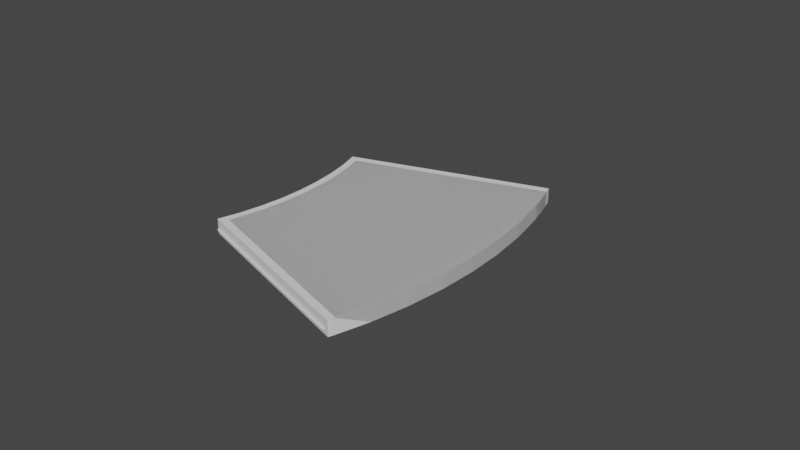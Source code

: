 # Source: platform.blend  (saved by Blender 2.92.15; exported with 4.5.12 LTS)
import bpy
from mathutils import Matrix  # noqa: F401  (used for matrix-valued properties, if any)

bpy.ops.wm.read_factory_settings(use_empty=True)
scene = bpy.context.scene
scene.name = 'Scene'

# ---- world
world_world = bpy.data.worlds.new('World'); scene.world = world_world
world_world.use_nodes = True; world_world.node_tree.nodes.clear()
_N = world_world.node_tree.nodes; _L = world_world.node_tree.links
n0 = _N.new('ShaderNodeOutputWorld'); n0.name = 'World Output'; n0.location = (300, 300)
n1 = _N.new('ShaderNodeBackground'); n1.name = 'Background'; n1.location = (10, 300)
n1.inputs[0].default_value = (0.05088, 0.05088, 0.05088, 1.0)
_L.new(n1.outputs[0], n0.inputs[0])
n0.is_active_output = True
world_world.color = (0.05088, 0.05088, 0.05088)
world_world.use_sun_shadow = False
world_world.sun_shadow_jitter_overblur = 0.0

# ---- meshes
me_circle_002 = bpy.data.meshes.new('Circle.002')
me_circle_002.from_pydata([(233.3, -13.33, 116.9), (214.1, -13.33, 48.93), (189.6, -13.33, -17.37), (160.0, -13.33, -81.54), (125.5, -13.33, -143.2), (86.25, -13.33, -202.0), (42.5, -13.33, -257.5), (233.3, 13.33, 116.9), (214.1, 13.33, 48.93), (189.6, 13.33, -17.37), (160.0, 13.33, -81.54), (125.5, 13.33, -143.2), (86.25, 13.33, -202.0), (42.5, 13.33, -257.5), (244.4, -13.33, 173.2), (3.585, -13.33, -299.5), (-107.8, -13.33, 229.0), (-113.5, -13.33, 200.2), (-125.1, -13.33, 159.1), (-139.8, -13.33, 119.1), (-157.7, -13.33, 80.35), (-178.5, -13.33, 43.12), (-202.2, -13.33, 7.641), (-228.7, -13.33, -25.87), (-248.6, -13.33, -47.4), (-113.5, 13.33, 200.2), (246.6, -13.33, 186.7), (246.6, 13.33, 186.7), (-107.8, 13.33, 229.0), (-125.1, 13.33, 159.1), (-139.8, 13.33, 119.1), (-157.7, 13.33, 80.35), (-178.5, 13.33, 43.12), (-202.2, 13.33, 7.641), (-228.7, 13.33, -25.87), (-248.6, 13.33, -47.4), (244.4, 13.33, 173.2), (3.585, 13.33, -299.5), (-6.319, 13.33, -309.5), (-6.319, -13.33, -309.5), (-126.2, 13.33, 203.4), (-120.6, 13.33, 231.4), (-258.1, 13.33, -38.41), (-238.7, 13.33, -17.43), (-212.9, 13.33, 15.3), (-189.7, 13.33, 49.95), (-169.4, 13.33, 86.31), (-151.9, 13.33, 124.2), (-137.5, 13.33, 163.2), (-126.2, -13.33, 203.4), (-137.5, -13.33, 163.2), (-151.9, -13.33, 124.2), (-169.4, -13.33, 86.31), (-189.7, -13.33, 49.95), (-212.9, -13.33, 15.3), (-238.7, -13.33, -17.43), (-258.1, -13.33, -38.41), (-120.6, -13.33, 231.4), (-118.5, -13.33, 244.7), (-118.5, 13.33, 244.7), (-267.8, 13.33, -48.14), (-267.8, -13.33, -48.14)], [], [(17, 18, 19, 20, 21, 22, 23, 24, 15, 6, 5, 4, 3, 2, 1, 0, 14, 16), (6, 15, 37, 13), (0, 1, 8, 7), (1, 2, 9, 8), (2, 3, 10, 9), (3, 4, 11, 10), (4, 5, 12, 11), (5, 6, 13, 12), (39, 61, 56, 24, 15), (26, 58, 59, 27), (20, 21, 53, 52), (36, 14, 26, 27), (36, 14, 0, 7), (35, 42, 60, 38, 37), (15, 37, 38, 39), (27, 59, 41, 28, 36), (33, 32, 45, 44), (16, 17, 49, 57), (19, 20, 52, 51), (34, 33, 44, 43), (18, 19, 51, 50), (35, 34, 43, 42), (17, 18, 50, 49), (57, 41, 59, 58), (42, 56, 61, 60), (56, 42, 43, 55), (55, 43, 44, 54), (54, 44, 45, 53), (53, 45, 46, 52), (52, 46, 47, 51), (51, 47, 48, 50), (50, 48, 40, 49), (49, 40, 41, 57), (32, 31, 46, 45), (21, 22, 54, 53), (25, 28, 41, 40), (31, 30, 47, 46), (22, 23, 55, 54), (30, 29, 48, 47), (23, 24, 56, 55), (29, 25, 40, 48), (38, 60, 61, 39), (16, 57, 58, 26, 14)])
_k = set([(0, 1), (0, 7), (0, 14), (1, 2), (1, 8), (2, 3), (2, 9), (3, 4), (3, 10), (4, 5), (4, 11), (5, 6), (5, 12), (6, 13), (6, 15), (7, 8), (7, 36), (8, 9), (9, 10), (10, 11), (11, 12), (12, 13), (13, 37), (14, 16), (15, 24), (16, 17), (17, 18), (18, 19), (19, 20), (20, 21), (21, 22), (22, 23), (23, 24), (25, 28), (25, 29), (28, 36), (29, 30), (30, 31), (31, 32), (32, 33), (33, 34), (34, 35), (35, 37), (40, 41), (40, 48), (42, 43), (43, 44), (44, 45), (45, 46), (46, 47), (47, 48), (49, 50), (49, 57), (50, 51), (51, 52), (52, 53), (53, 54), (54, 55), (55, 56)])
me_circle_002.attributes.new('sharp_edge', 'BOOLEAN', 'EDGE').data.foreach_set('value', [ (min(e.vertices), max(e.vertices)) in _k for e in me_circle_002.edges])
_uv = me_circle_002.uv_layers.new(name='UVMap')
_uv.uv.foreach_set('vector', [0.0, 0.0, 0.0, 0.0, 0.0, 0.0, 0.0, 0.0, 0.0, 0.0, 0.0, 0.0, 0.0, 0.0, 0.0, 0.0, 0.0, 0.0, 0.0, 0.0, 0.0, 0.0, 0.0, 0.0, 0.0, 0.0, 0.0, 0.0, 0.0, 0.0, 0.0, 0.0, 0.0, 0.0, 0.0, 0.0, 0.0, 0.0, 0.0, 0.0, 0.0, 0.0, 0.0, 0.0, 0.0, 0.0, 0.0, 0.0, 0.0, 0.0, 0.0, 0.0, 0.0, 0.0, 0.0, 0.0, 0.0, 0.0, 0.0, 0.0, 0.0, 0.0, 0.0, 0.0, 0.0, 0.0, 0.0, 0.0, 0.0, 0.0, 0.0, 0.0, 0.0, 0.0, 0.0, 0.0, 0.0, 0.0, 0.0, 0.0, 0.0, 0.0, 0.0, 0.0, 0.0, 0.0, 0.0, 0.0, 0.0, 0.0, 0.0, 0.0, 0.0, 0.0, 0.0, 0.0, 0.0, 0.0, 0.0, 0.0, 0.0, 0.0, 0.0, 0.0, 0.0, 0.0, 0.0, 0.0, 0.0, 0.0, 0.0, 0.0, 0.0, 0.0, 0.0, 0.0, 0.0, 0.0, 0.0, 0.0, 0.0, 0.0, 0.0, 0.0, 0.0, 0.0, 0.0, 0.0, 0.0, 0.0, 0.0, 0.0, 0.0, 0.0, 0.0, 0.0, 0.0, 0.0, 0.0, 0.0, 0.0, 0.0, 0.0, 0.0, 0.0, 0.0, 0.0, 0.0, 0.0, 0.0, 0.0, 0.0, 0.0, 0.0, 0.0, 0.0, 0.0, 0.0, 0.0, 0.0, 0.0, 0.0, 0.0, 0.0, 0.0, 0.0, 0.0, 0.0, 0.0, 0.0, 0.0, 0.0, 0.0, 0.0, 0.0, 0.0, 0.0, 0.0, 0.0, 0.0, 0.0, 0.0, 0.0, 0.0, 0.0, 0.0, 0.0, 0.0, 0.0, 0.0, 0.0, 0.0, 0.0, 0.0, 0.0, 0.0, 0.0, 0.0, 0.0, 0.0, 0.0, 0.0, 0.0, 0.0, 0.0, 0.0, 0.0, 0.0, 0.0, 0.0, 0.0, 0.0, 0.0, 0.0, 0.0, 0.0, 0.0, 0.0, 0.0, 0.0, 0.0, 0.0, 0.0, 0.0, 0.0, 0.0, 0.0, 0.0, 0.0, 0.0, 0.0, 0.0, 0.0, 0.0, 0.0, 0.0, 0.0, 0.0, 0.0, 0.0, 0.0, 0.0, 0.0, 0.0, 0.0, 0.0, 0.0, 0.0, 0.0, 0.0, 0.0, 0.0, 0.0, 0.0, 0.0, 0.0, 0.0, 0.0, 0.0, 0.0, 0.0, 0.0, 0.0, 0.0, 0.0, 0.0, 0.0, 0.0, 0.0, 0.0, 0.0, 0.0, 0.0, 0.0, 0.0, 0.0, 0.0, 0.0, 0.0, 0.0, 0.0, 0.0, 0.0, 0.0, 0.0, 0.0, 0.0, 0.0, 0.0, 0.0, 0.0, 0.0, 0.0, 0.0, 0.0, 0.0, 0.0, 0.0, 0.0, 0.0, 0.0, 0.0, 0.0, 0.0, 0.0, 0.0, 0.0, 0.0, 0.0, 0.0, 0.0, 0.0, 0.0, 0.0, 0.0, 0.0, 0.0, 0.0, 0.0, 0.0, 0.0, 0.0, 0.0, 0.0, 0.0, 0.0, 0.0, 0.0, 0.0, 0.0, 0.0, 0.0, 0.0, 0.0, 0.0, 0.0, 0.0, 0.0, 0.0, 0.0, 0.0, 0.0, 0.0, 0.0, 0.0, 0.0, 0.0, 0.0, 0.0, 0.0, 0.0, 0.0, 0.0, 0.0, 0.0, 0.0, 0.0, 0.0, 0.0, 0.0, 0.0, 0.0, 0.0, 0.0, 0.0, 0.0, 0.0, 0.0, 0.0, 0.0, 0.0, 0.0, 0.0, 0.0, 0.0, 0.0, 0.0, 0.0, 0.0, 0.0])
me_circle_002.use_remesh_fix_poles = True
me_circle_002.use_remesh_preserve_attributes = False
me_circle_002.use_mirror_vertex_groups = False
me_circle_002.update()
me_circle_002.normals_split_custom_set([tuple(v) for v in zip(*[iter([0.0, -1.0, -3.212e-09, 0.0, -1.0, -3.212e-09, 0.0, -1.0, -3.212e-09, 0.0, -1.0, -3.212e-09, 0.0, -1.0, -3.212e-09, 0.0, -1.0, -3.212e-09, 0.0, -1.0, -3.212e-09, 0.0, -1.0, -3.212e-09, 0.0, -1.0, -3.212e-09, 0.0, -1.0, -3.212e-09, 0.0, -1.0, -3.212e-09, 0.0, -1.0, -3.212e-09, 0.0, -1.0, -3.212e-09, 0.0, -1.0, -3.212e-09, 0.0, -1.0, -3.212e-09, 0.0, -1.0, -3.212e-09, 0.0, -1.0, -3.212e-09, 0.0, -1.0, -3.212e-09, 0.7343, 0.0, -0.6788, 0.7343, 0.0, -0.6788, 0.7343, 0.0, -0.6788, 0.7343, 0.0, -0.6788, 0.9625, 0.0, -0.2714, 0.9625, 0.0, -0.2714, 0.9625, 0.0, -0.2714, 0.9625, 0.0, -0.2714, 0.9382, 0.0, -0.3461, 0.9382, 0.0, -0.3461, 0.9382, 0.0, -0.3461, 0.9382, 0.0, -0.3461, 0.9081, 0.0, -0.4187, 0.9081, 0.0, -0.4187, 0.9081, 0.0, -0.4187, 0.9081, 0.0, -0.4187, 0.8725, 0.0, -0.4886, 0.8725, 0.0, -0.4886, 0.8725, 0.0, -0.4886, 0.8725, 0.0, -0.4886, 0.8315, 0.0, -0.5556, 0.8315, 0.0, -0.5556, 0.8315, 0.0, -0.5556, 0.8315, 0.0, -0.5556, 0.7853, 0.0, -0.6191, 0.7853, 0.0, -0.6191, 0.7853, 0.0, -0.6191, 0.7853, 0.0, -0.6191, 5.612e-07, 1.0, 5.163e-07, 5.612e-07, 1.0, 5.163e-07, 5.612e-07, 1.0, 5.163e-07, 5.612e-07, 1.0, 5.163e-07, 5.612e-07, 1.0, 5.163e-07, -0.1565, 4.842e-06, -0.9877, -0.1671, -9.975e-07, -0.9859, -0.1671, -4.992e-07, -0.9859, -0.1565, 8.526e-07, -0.9877, 0.0, 1.0, 0.0, 0.0, 1.0, 0.0, 0.0, 1.0, 0.0, 0.0, 1.0, 0.0, -0.9877, 0.0, 0.1564, -0.9877, 0.0, 0.1564, -0.9877, 0.0, 0.1564, -0.9877, 0.0, 0.1564, 0.9808, 0.0, -0.1951, 0.9808, 0.0, -0.1951, 0.9808, 0.0, -0.1951, 0.9808, 0.0, -0.1951, -5.612e-07, -1.0, -5.544e-07, -5.612e-07, -1.0, -5.544e-07, -5.612e-07, -1.0, -5.544e-07, -5.612e-07, -1.0, -5.544e-07, -5.612e-07, -1.0, -5.544e-07, -0.7071, 2.043e-08, 0.7071, -0.7071, 2.043e-08, 0.7071, -0.7071, 2.043e-08, 0.7071, -0.7071, 2.043e-08, 0.7071, 0.0, -1.0, 0.0, 0.0, -1.0, 0.0, 0.0, -1.0, 0.0, 0.0, -1.0, 0.0, 0.0, -1.0, 0.0, 0.0, -1.0, 5.518e-08, 0.0, -1.0, 5.518e-08, 0.0, -1.0, 5.518e-08, 0.0, -1.0, 5.518e-08, 0.0, 1.0, 0.0, 0.0, 1.0, 0.0, 0.0, 1.0, 0.0, 0.0, 1.0, 0.0, 0.0, 1.0, 2.758e-08, 0.0, 1.0, 2.758e-08, 0.0, 1.0, 2.758e-08, 0.0, 1.0, 2.758e-08, -7.101e-08, -1.0, 5.52e-08, -7.101e-08, -1.0, 5.52e-08, -7.101e-08, -1.0, 5.52e-08, -7.101e-08, -1.0, 5.52e-08, 0.0, 1.0, 0.0, 0.0, 1.0, 0.0, 0.0, 1.0, 0.0, 0.0, 1.0, 0.0, -3.329e-07, -1.0, 1.609e-07, -3.329e-07, -1.0, 1.609e-07, -3.329e-07, -1.0, 1.609e-07, -3.329e-07, -1.0, 1.609e-07, 0.0, 1.0, 2.76e-08, 0.0, 1.0, 2.76e-08, 0.0, 1.0, 2.76e-08, 0.0, 1.0, 2.76e-08, 0.9877, 0.0, -0.1563, 0.9877, 0.0, -0.1563, 0.9877, 0.0, -0.1563, 0.9877, 0.0, -0.1563, 0.707, -1.996e-06, -0.7072, 0.707, -1.996e-06, -0.7072, 0.707, -1.996e-06, -0.7072, 0.707, -1.996e-06, -0.7072, 0.7341, 4.33e-08, -0.679, 0.7341, 4.33e-08, -0.679, 0.7341, 4.33e-08, -0.679, 0.7341, 4.33e-08, -0.679, 0.7853, -4.394e-07, -0.6191, 0.7853, -4.394e-07, -0.6191, 0.7853, -4.394e-07, -0.6191, 0.7853, -4.394e-07, -0.6191, 0.8315, 0.0, -0.5556, 0.8315, 0.0, -0.5556, 0.8315, 0.0, -0.5556, 0.8315, 0.0, -0.5556, 0.8725, 0.0, -0.4886, 0.8725, 0.0, -0.4886, 0.8725, 0.0, -0.4886, 0.8725, 0.0, -0.4886, 0.9081, 0.0, -0.4187, 0.9081, 0.0, -0.4187, 0.9081, 0.0, -0.4187, 0.9081, 0.0, -0.4187, 0.9382, 0.0, -0.3461, 0.9382, 0.0, -0.3461, 0.9382, 0.0, -0.3461, 0.9382, 0.0, -0.3461, 0.9625, 0.0, -0.2714, 0.9625, 0.0, -0.2714, 0.9625, 0.0, -0.2714, 0.9625, 0.0, -0.2714, 0.9808, 0.0, -0.1948, 0.9808, 0.0, -0.1948, 0.9808, 0.0, -0.1948, 0.9808, 0.0, -0.1948, 0.0, -1.0, 0.0, 0.0, -1.0, 0.0, 0.0, -1.0, 0.0, 0.0, -1.0, 0.0, 0.0, 1.0, 0.0, 0.0, 1.0, 0.0, 0.0, 1.0, 0.0, 0.0, 1.0, 0.0, 0.0, -1.0, 0.0, 0.0, -1.0, 0.0, 0.0, -1.0, 0.0, 0.0, -1.0, 0.0, 0.0, -1.0, 2.758e-08, 0.0, -1.0, 2.758e-08, 0.0, -1.0, 2.758e-08, 0.0, -1.0, 2.758e-08, 7.101e-08, 1.0, -5.52e-08, 7.101e-08, 1.0, -5.52e-08, 7.101e-08, 1.0, -5.52e-08, 7.101e-08, 1.0, -5.52e-08, 0.0, -1.0, -2.759e-08, 0.0, -1.0, -2.759e-08, 0.0, -1.0, -2.759e-08, 0.0, -1.0, -2.759e-08, 3.329e-07, 1.0, -1.609e-07, 3.329e-07, 1.0, -1.609e-07, 3.329e-07, 1.0, -1.609e-07, 3.329e-07, 1.0, -1.609e-07, 0.0, -1.0, 0.0, 0.0, -1.0, 0.0, 0.0, -1.0, 0.0, 0.0, -1.0, 0.0, 0.7071, -5.261e-05, 0.7071, 0.6994, -5.399e-06, 0.7147, 0.6994, -4.381e-06, 0.7147, 0.7072, -0.0001121, 0.707, 0.0, 1.0, 2.433e-08, 0.0, 1.0, 2.433e-08, 0.0, 1.0, 2.433e-08, 0.0, 1.0, 2.433e-08, 0.0, 1.0, 2.433e-08])] * 3)])
me_cylinder_001 = bpy.data.meshes.new('Cylinder.001')
me_cylinder_001.from_pydata([(67.47, 104.0, -1.162), (67.47, 104.0, 0.8377), (67.67, 104.0, -1.162), (67.67, 104.0, 0.8377), (67.86, 103.9, -1.162), (67.86, 103.9, 0.8377), (68.03, 103.9, -1.162), (68.03, 103.9, 0.8377), (68.18, 103.7, -1.162), (68.18, 103.7, 0.8377), (68.3, 103.6, -1.162), (68.3, 103.6, 0.8377), (68.4, 103.4, -1.162), (68.4, 103.4, 0.8377), (68.45, 103.2, -1.162), (68.45, 103.2, 0.8377), (68.47, 103.0, -1.162), (68.47, 103.0, 0.8377), (68.45, 102.8, -1.162), (68.45, 102.8, 0.8377), (68.4, 102.6, -1.162), (68.4, 102.6, 0.8377), (68.3, 102.5, -1.162), (68.3, 102.5, 0.8377), (68.18, 102.3, -1.162), (68.18, 102.3, 0.8377), (68.03, 102.2, -1.162), (68.03, 102.2, 0.8377), (67.86, 102.1, -1.162), (67.86, 102.1, 0.8377), (67.67, 102.0, -1.162), (67.67, 102.0, 0.8377), (67.47, 102.0, -1.162), (67.47, 102.0, 0.8377), (67.28, 102.0, -1.162), (67.28, 102.0, 0.8377), (67.09, 102.1, -1.162), (67.09, 102.1, 0.8377), (66.92, 102.2, -1.162), (66.92, 102.2, 0.8377), (66.77, 102.3, -1.162), (66.77, 102.3, 0.8377), (66.64, 102.5, -1.162), (66.64, 102.5, 0.8377), (66.55, 102.6, -1.162), (66.55, 102.6, 0.8377), (66.49, 102.8, -1.162), (66.49, 102.8, 0.8377), (66.47, 103.0, -1.162), (66.47, 103.0, 0.8377), (66.49, 103.2, -1.162), (66.49, 103.2, 0.8377), (66.55, 103.4, -1.162), (66.55, 103.4, 0.8377), (66.64, 103.6, -1.162), (66.64, 103.6, 0.8377), (66.77, 103.7, -1.162), (66.77, 103.7, 0.8377), (66.92, 103.9, -1.162), (66.92, 103.9, 0.8377), (67.09, 103.9, -1.162), (67.09, 103.9, 0.8377), (67.28, 104.0, -1.162), (67.28, 104.0, 0.8377), (-27.16, -45.16, 1.428), (-88.16, -141.3, -0.1911), (-27.05, -45.31, 1.429), (-88.05, -141.5, -0.1906), (-26.91, -45.45, 1.429), (-87.92, -141.6, -0.1903), (-26.75, -45.57, 1.429), (-87.76, -141.7, -0.1902), (-26.58, -45.65, 1.429), (-87.58, -141.8, -0.1903), (-26.39, -45.71, 1.429), (-87.4, -141.9, -0.1907), (-26.21, -45.74, 1.428), (-87.21, -141.9, -0.1913), (-26.03, -45.73, 1.427), (-87.03, -141.9, -0.1921), (-25.86, -45.69, 1.426), (-86.86, -141.9, -0.193), (-25.71, -45.62, 1.425), (-86.71, -141.8, -0.194), (-25.58, -45.51, 1.424), (-86.59, -141.7, -0.1952), (-25.48, -45.39, 1.423), (-86.49, -141.6, -0.1964), (-25.42, -45.24, 1.422), (-86.43, -141.4, -0.1975), (-25.39, -45.08, 1.421), (-86.4, -141.3, -0.1987), (-25.4, -44.91, 1.42), (-86.4, -141.1, -0.1997), (-25.44, -44.74, 1.419), (-86.45, -140.9, -0.2006), (-25.52, -44.58, 1.418), (-86.53, -140.8, -0.2013), (-25.63, -44.42, 1.417), (-86.64, -140.6, -0.2019), (-25.77, -44.29, 1.417), (-86.77, -140.5, -0.2022), (-25.93, -44.17, 1.417), (-86.93, -140.3, -0.2023), (-26.1, -44.09, 1.417), (-87.11, -140.3, -0.2021), (-26.28, -44.03, 1.418), (-87.29, -140.2, -0.2018), (-26.47, -44.0, 1.418), (-87.48, -140.2, -0.2012), (-26.65, -44.01, 1.419), (-87.66, -140.2, -0.2004), (-26.82, -44.05, 1.42), (-87.83, -140.2, -0.1995), (-26.97, -44.12, 1.421), (-87.98, -140.3, -0.1984), (-27.1, -44.22, 1.422), (-88.1, -140.4, -0.1973), (-27.19, -44.35, 1.423), (-88.2, -140.5, -0.1961), (-27.26, -44.5, 1.424), (-88.26, -140.7, -0.1949), (-27.29, -44.66, 1.426), (-88.29, -140.8, -0.1938), (-27.28, -44.82, 1.427), (-88.28, -141.0, -0.1927), (-27.24, -44.99, 1.427), (-88.24, -141.2, -0.1918)], [], [(0, 1, 3, 2), (2, 3, 5, 4), (4, 5, 7, 6), (6, 7, 9, 8), (8, 9, 11, 10), (10, 11, 13, 12), (12, 13, 15, 14), (14, 15, 17, 16), (16, 17, 19, 18), (18, 19, 21, 20), (20, 21, 23, 22), (22, 23, 25, 24), (24, 25, 27, 26), (26, 27, 29, 28), (28, 29, 31, 30), (30, 31, 33, 32), (32, 33, 35, 34), (34, 35, 37, 36), (36, 37, 39, 38), (38, 39, 41, 40), (40, 41, 43, 42), (42, 43, 45, 44), (44, 45, 47, 46), (46, 47, 49, 48), (48, 49, 51, 50), (50, 51, 53, 52), (52, 53, 55, 54), (54, 55, 57, 56), (56, 57, 59, 58), (58, 59, 61, 60), (3, 1, 63, 61, 59, 57, 55, 53, 51, 49, 47, 45, 43, 41, 39, 37, 35, 33, 31, 29, 27, 25, 23, 21, 19, 17, 15, 13, 11, 9, 7, 5), (60, 61, 63, 62), (62, 63, 1, 0), (0, 2, 4, 6, 8, 10, 12, 14, 16, 18, 20, 22, 24, 26, 28, 30, 32, 34, 36, 38, 40, 42, 44, 46, 48, 50, 52, 54, 56, 58, 60, 62), (64, 65, 67, 66), (66, 67, 69, 68), (68, 69, 71, 70), (70, 71, 73, 72), (72, 73, 75, 74), (74, 75, 77, 76), (76, 77, 79, 78), (78, 79, 81, 80), (80, 81, 83, 82), (82, 83, 85, 84), (84, 85, 87, 86), (86, 87, 89, 88), (88, 89, 91, 90), (90, 91, 93, 92), (92, 93, 95, 94), (94, 95, 97, 96), (96, 97, 99, 98), (98, 99, 101, 100), (100, 101, 103, 102), (102, 103, 105, 104), (104, 105, 107, 106), (106, 107, 109, 108), (108, 109, 111, 110), (110, 111, 113, 112), (112, 113, 115, 114), (114, 115, 117, 116), (116, 117, 119, 118), (118, 119, 121, 120), (120, 121, 123, 122), (122, 123, 125, 124), (67, 65, 127, 125, 123, 121, 119, 117, 115, 113, 111, 109, 107, 105, 103, 101, 99, 97, 95, 93, 91, 89, 87, 85, 83, 81, 79, 77, 75, 73, 71, 69), (124, 125, 127, 126), (126, 127, 65, 64), (64, 66, 68, 70, 72, 74, 76, 78, 80, 82, 84, 86, 88, 90, 92, 94, 96, 98, 100, 102, 104, 106, 108, 110, 112, 114, 116, 118, 120, 122, 124, 126)])
_uv = me_cylinder_001.uv_layers.new(name='UVMap')
_uv.uv.foreach_set('vector', [1.0, 0.5, 1.0, 1.0, 0.9688, 1.0, 0.9688, 0.5, 0.9688, 0.5, 0.9688, 1.0, 0.9375, 1.0, 0.9375, 0.5, 0.9375, 0.5, 0.9375, 1.0, 0.9062, 1.0, 0.9062, 0.5, 0.9062, 0.5, 0.9062, 1.0, 0.875, 1.0, 0.875, 0.5, 0.875, 0.5, 0.875, 1.0, 0.8438, 1.0, 0.8438, 0.5, 0.8438, 0.5, 0.8438, 1.0, 0.8125, 1.0, 0.8125, 0.5, 0.8125, 0.5, 0.8125, 1.0, 0.7812, 1.0, 0.7812, 0.5, 0.7812, 0.5, 0.7812, 1.0, 0.75, 1.0, 0.75, 0.5, 0.75, 0.5, 0.75, 1.0, 0.7188, 1.0, 0.7188, 0.5, 0.7188, 0.5, 0.7188, 1.0, 0.6875, 1.0, 0.6875, 0.5, 0.6875, 0.5, 0.6875, 1.0, 0.6562, 1.0, 0.6562, 0.5, 0.6562, 0.5, 0.6562, 1.0, 0.625, 1.0, 0.625, 0.5, 0.625, 0.5, 0.625, 1.0, 0.5938, 1.0, 0.5938, 0.5, 0.5938, 0.5, 0.5938, 1.0, 0.5625, 1.0, 0.5625, 0.5, 0.5625, 0.5, 0.5625, 1.0, 0.5312, 1.0, 0.5312, 0.5, 0.5312, 0.5, 0.5312, 1.0, 0.5, 1.0, 0.5, 0.5, 0.5, 0.5, 0.5, 1.0, 0.4688, 1.0, 0.4688, 0.5, 0.4688, 0.5, 0.4688, 1.0, 0.4375, 1.0, 0.4375, 0.5, 0.4375, 0.5, 0.4375, 1.0, 0.4062, 1.0, 0.4062, 0.5, 0.4062, 0.5, 0.4062, 1.0, 0.375, 1.0, 0.375, 0.5, 0.375, 0.5, 0.375, 1.0, 0.3438, 1.0, 0.3438, 0.5, 0.3438, 0.5, 0.3438, 1.0, 0.3125, 1.0, 0.3125, 0.5, 0.3125, 0.5, 0.3125, 1.0, 0.2812, 1.0, 0.2812, 0.5, 0.2812, 0.5, 0.2812, 1.0, 0.25, 1.0, 0.25, 0.5, 0.25, 0.5, 0.25, 1.0, 0.2188, 1.0, 0.2188, 0.5, 0.2188, 0.5, 0.2188, 1.0, 0.1875, 1.0, 0.1875, 0.5, 0.1875, 0.5, 0.1875, 1.0, 0.1562, 1.0, 0.1562, 0.5, 0.1562, 0.5, 0.1562, 1.0, 0.125, 1.0, 0.125, 0.5, 0.125, 0.5, 0.125, 1.0, 0.09375, 1.0, 0.09375, 0.5, 0.09375, 0.5, 0.09375, 1.0, 0.0625, 1.0, 0.0625, 0.5, 0.2968, 0.4854, 0.25, 0.49, 0.2032, 0.4854, 0.1582, 0.4717, 0.1167, 0.4496, 0.08029, 0.4197, 0.05045, 0.3833, 0.02827, 0.3418, 0.01461, 0.2968, 0.01, 0.25, 0.01461, 0.2032, 0.02827, 0.1582, 0.05045, 0.1167, 0.08029, 0.08029, 0.1167, 0.05045, 0.1582, 0.02827, 0.2032, 0.01461, 0.25, 0.01, 0.2968, 0.01461, 0.3418, 0.02827, 0.3833, 0.05045, 0.4197, 0.08029, 0.4496, 0.1167, 0.4717, 0.1582, 0.4854, 0.2032, 0.49, 0.25, 0.4854, 0.2968, 0.4717, 0.3418, 0.4496, 0.3833, 0.4197, 0.4197, 0.3833, 0.4496, 0.3418, 0.4717, 0.0625, 0.5, 0.0625, 1.0, 0.03125, 1.0, 0.03125, 0.5, 0.03125, 0.5, 0.03125, 1.0, 0.0, 1.0, 0.0, 0.5, 0.75, 0.49, 0.7968, 0.4854, 0.8418, 0.4717, 0.8833, 0.4496, 0.9197, 0.4197, 0.9496, 0.3833, 0.9717, 0.3418, 0.9854, 0.2968, 0.99, 0.25, 0.9854, 0.2032, 0.9717, 0.1582, 0.9496, 0.1167, 0.9197, 0.08029, 0.8833, 0.05045, 0.8418, 0.02827, 0.7968, 0.01461, 0.75, 0.01, 0.7032, 0.01461, 0.6582, 0.02827, 0.6167, 0.05045, 0.5803, 0.08029, 0.5504, 0.1167, 0.5283, 0.1582, 0.5146, 0.2032, 0.51, 0.25, 0.5146, 0.2968, 0.5283, 0.3418, 0.5504, 0.3833, 0.5803, 0.4197, 0.6167, 0.4496, 0.6582, 0.4717, 0.7032, 0.4854, 1.0, 0.5, 1.0, 1.0, 0.9688, 1.0, 0.9688, 0.5, 0.9688, 0.5, 0.9688, 1.0, 0.9375, 1.0, 0.9375, 0.5, 0.9375, 0.5, 0.9375, 1.0, 0.9062, 1.0, 0.9062, 0.5, 0.9062, 0.5, 0.9062, 1.0, 0.875, 1.0, 0.875, 0.5, 0.875, 0.5, 0.875, 1.0, 0.8438, 1.0, 0.8438, 0.5, 0.8438, 0.5, 0.8438, 1.0, 0.8125, 1.0, 0.8125, 0.5, 0.8125, 0.5, 0.8125, 1.0, 0.7812, 1.0, 0.7812, 0.5, 0.7812, 0.5, 0.7812, 1.0, 0.75, 1.0, 0.75, 0.5, 0.75, 0.5, 0.75, 1.0, 0.7188, 1.0, 0.7188, 0.5, 0.7188, 0.5, 0.7188, 1.0, 0.6875, 1.0, 0.6875, 0.5, 0.6875, 0.5, 0.6875, 1.0, 0.6562, 1.0, 0.6562, 0.5, 0.6562, 0.5, 0.6562, 1.0, 0.625, 1.0, 0.625, 0.5, 0.625, 0.5, 0.625, 1.0, 0.5938, 1.0, 0.5938, 0.5, 0.5938, 0.5, 0.5938, 1.0, 0.5625, 1.0, 0.5625, 0.5, 0.5625, 0.5, 0.5625, 1.0, 0.5312, 1.0, 0.5312, 0.5, 0.5312, 0.5, 0.5312, 1.0, 0.5, 1.0, 0.5, 0.5, 0.5, 0.5, 0.5, 1.0, 0.4688, 1.0, 0.4688, 0.5, 0.4688, 0.5, 0.4688, 1.0, 0.4375, 1.0, 0.4375, 0.5, 0.4375, 0.5, 0.4375, 1.0, 0.4062, 1.0, 0.4062, 0.5, 0.4062, 0.5, 0.4062, 1.0, 0.375, 1.0, 0.375, 0.5, 0.375, 0.5, 0.375, 1.0, 0.3438, 1.0, 0.3438, 0.5, 0.3438, 0.5, 0.3438, 1.0, 0.3125, 1.0, 0.3125, 0.5, 0.3125, 0.5, 0.3125, 1.0, 0.2812, 1.0, 0.2812, 0.5, 0.2812, 0.5, 0.2812, 1.0, 0.25, 1.0, 0.25, 0.5, 0.25, 0.5, 0.25, 1.0, 0.2188, 1.0, 0.2188, 0.5, 0.2188, 0.5, 0.2188, 1.0, 0.1875, 1.0, 0.1875, 0.5, 0.1875, 0.5, 0.1875, 1.0, 0.1562, 1.0, 0.1562, 0.5, 0.1562, 0.5, 0.1562, 1.0, 0.125, 1.0, 0.125, 0.5, 0.125, 0.5, 0.125, 1.0, 0.09375, 1.0, 0.09375, 0.5, 0.09375, 0.5, 0.09375, 1.0, 0.0625, 1.0, 0.0625, 0.5, 0.2968, 0.4854, 0.25, 0.49, 0.2032, 0.4854, 0.1582, 0.4717, 0.1167, 0.4496, 0.08029, 0.4197, 0.05045, 0.3833, 0.02827, 0.3418, 0.01461, 0.2968, 0.01, 0.25, 0.01461, 0.2032, 0.02827, 0.1582, 0.05045, 0.1167, 0.08029, 0.08029, 0.1167, 0.05045, 0.1582, 0.02827, 0.2032, 0.01461, 0.25, 0.01, 0.2968, 0.01461, 0.3418, 0.02827, 0.3833, 0.05045, 0.4197, 0.08029, 0.4496, 0.1167, 0.4717, 0.1582, 0.4854, 0.2032, 0.49, 0.25, 0.4854, 0.2968, 0.4717, 0.3418, 0.4496, 0.3833, 0.4197, 0.4197, 0.3833, 0.4496, 0.3418, 0.4717, 0.0625, 0.5, 0.0625, 1.0, 0.03125, 1.0, 0.03125, 0.5, 0.03125, 0.5, 0.03125, 1.0, 0.0, 1.0, 0.0, 0.5, 0.75, 0.49, 0.7968, 0.4854, 0.8418, 0.4717, 0.8833, 0.4496, 0.9197, 0.4197, 0.9496, 0.3833, 0.9717, 0.3418, 0.9854, 0.2968, 0.99, 0.25, 0.9854, 0.2032, 0.9717, 0.1582, 0.9496, 0.1167, 0.9197, 0.08029, 0.8833, 0.05045, 0.8418, 0.02827, 0.7968, 0.01461, 0.75, 0.01, 0.7032, 0.01461, 0.6582, 0.02827, 0.6167, 0.05045, 0.5803, 0.08029, 0.5504, 0.1167, 0.5283, 0.1582, 0.5146, 0.2032, 0.51, 0.25, 0.5146, 0.2968, 0.5283, 0.3418, 0.5504, 0.3833, 0.5803, 0.4197, 0.6167, 0.4496, 0.6582, 0.4717, 0.7032, 0.4854])
me_cylinder_001.use_remesh_fix_poles = True
me_cylinder_001.use_remesh_preserve_attributes = False
me_cylinder_001.use_mirror_vertex_groups = False
me_cylinder_001.update()
me_circle_001 = bpy.data.meshes.new('Circle.001')
me_circle_001.from_pydata([(233.3, 13.33, 116.9), (214.1, 13.33, 48.93), (189.6, 13.33, -17.37), (160.0, 13.33, -81.54), (125.5, 13.33, -143.2), (86.25, 13.33, -202.0), (42.5, 13.33, -257.5), (-113.5, 13.33, 200.2), (-107.8, 13.33, 229.0), (-125.1, 13.33, 159.1), (-139.8, 13.33, 119.1), (-157.7, 13.33, 80.35), (-178.5, 13.33, 43.12), (-202.2, 13.33, 7.641), (-228.7, 13.33, -25.87), (-248.6, 13.33, -47.4), (244.4, 13.33, 173.2), (3.585, 13.33, -299.5)], [], [(7, 8, 16, 0, 1, 2, 3, 4, 5, 6, 17, 15, 14, 13, 12, 11, 10, 9)])
me_circle_001.polygons.foreach_set('use_smooth', [True] * 1)
_k = set([(0, 1), (0, 16), (1, 2), (2, 3), (3, 4), (4, 5), (5, 6), (6, 17), (7, 8), (7, 9), (8, 16), (9, 10), (10, 11), (11, 12), (12, 13), (13, 14), (14, 15), (15, 17)])
me_circle_001.attributes.new('sharp_edge', 'BOOLEAN', 'EDGE').data.foreach_set('value', [ (min(e.vertices), max(e.vertices)) in _k for e in me_circle_001.edges])
_uv = me_circle_001.uv_layers.new(name='UVMap')
_uv.uv.foreach_set('vector', [0.0, 0.0, 0.0, 0.0, 0.0, 0.0, 0.0, 0.0, 0.0, 0.0, 0.0, 0.0, 0.0, 0.0, 0.0, 0.0, 0.0, 0.0, 0.0, 0.0, 0.0, 0.0, 0.0, 0.0, 0.0, 0.0, 0.0, 0.0, 0.0, 0.0, 0.0, 0.0, 0.0, 0.0, 0.0, 0.0])
me_circle_001.use_remesh_fix_poles = True
me_circle_001.use_remesh_preserve_attributes = False
me_circle_001.use_mirror_vertex_groups = False
me_circle_001.update()
me_circle_001.normals_split_custom_set([tuple(v) for v in zip(*[iter([0.0, 1.0, 1.907e-09, 0.0, 1.0, 1.907e-09, 0.0, 1.0, 1.907e-09, 0.0, 1.0, 1.907e-09, 0.0, 1.0, 1.907e-09, 0.0, 1.0, 1.907e-09, 0.0, 1.0, 1.907e-09, 0.0, 1.0, 1.907e-09, 0.0, 1.0, 1.907e-09, 0.0, 1.0, 1.907e-09, 0.0, 1.0, 1.907e-09, 0.0, 1.0, 1.907e-09, 0.0, 1.0, 1.907e-09, 0.0, 1.0, 1.907e-09, 0.0, 1.0, 1.907e-09, 0.0, 1.0, 1.907e-09, 0.0, 1.0, 1.907e-09, 0.0, 1.0, 1.907e-09])] * 3)])
me_circle = bpy.data.meshes.new('Circle')
me_circle.from_pydata([(233.3, -13.33, 116.9), (214.1, -13.33, 48.93), (189.6, -13.33, -17.37), (160.0, -13.33, -81.54), (125.5, -13.33, -143.2), (86.25, -13.33, -202.0), (42.5, -13.33, -257.5), (233.3, 13.33, 116.9), (214.1, 13.33, 48.93), (189.6, 13.33, -17.37), (160.0, 13.33, -81.54), (125.5, 13.33, -143.2), (86.25, 13.33, -202.0), (42.5, 13.33, -257.5), (247.1, 0.0, 186.3), (244.4, -13.33, 173.2), (246.9, -5.102, 185.3), (246.3, -9.428, 182.4), (245.4, -12.32, 178.2), (3.585, -13.33, -299.5), (-5.473, 0.0, -309.3), (0.1186, -12.32, -303.3), (-2.82, -9.428, -306.5), (-4.783, -5.102, -308.6), (-107.8, -13.33, 229.0), (-118.3, 0.0, 244.1), (-111.8, -12.32, 234.8), (-115.2, -9.428, 239.7), (-117.5, -5.102, 243.0), (-113.5, -13.33, 200.2), (-125.5, -5.102, 203.1), (-122.6, -9.428, 202.4), (-118.4, -12.32, 201.4), (-137.7, 0.0, 163.2), (-125.1, -13.33, 159.1), (-136.8, -5.102, 162.9), (-134.0, -9.428, 162.0), (-129.9, -12.32, 160.7), (-139.8, -13.33, 119.1), (-151.2, -5.102, 123.8), (-148.5, -9.428, 122.7), (-144.5, -12.32, 121.0), (-157.7, -13.33, 80.35), (-168.7, -5.102, 85.94), (-166.1, -9.428, 84.63), (-162.2, -12.32, 82.66), (-178.5, -13.33, 43.12), (-189.0, -5.102, 49.56), (-186.6, -9.428, 48.05), (-182.9, -12.32, 45.79), (-213.0, 0.0, 15.48), (-202.2, -13.33, 7.641), (-212.2, -5.102, 14.89), (-209.9, -9.428, 13.19), (-206.4, -12.32, 10.64), (-228.7, -13.33, -25.87), (-238.0, -5.102, -17.86), (-235.8, -9.428, -19.74), (-232.5, -12.32, -22.55), (-248.6, -13.33, -47.4), (-265.6, -5.102, -47.74), (-261.6, -9.428, -47.66), (-255.6, -12.32, -47.54), (-113.5, 13.33, 200.2), (-126.4, 0.0, 203.3), (-118.4, 12.32, 201.4), (-122.6, 9.428, 202.4), (-125.5, 5.102, 203.1), (-107.8, 13.33, 229.0), (-117.5, 5.102, 243.0), (-115.2, 9.428, 239.7), (-111.8, 12.32, 234.8), (-125.1, 13.33, 159.1), (-129.9, 12.32, 160.7), (-134.0, 9.428, 162.0), (-136.8, 5.102, 162.9), (-139.8, 13.33, 119.1), (-152.2, 0.0, 124.2), (-144.5, 12.32, 121.0), (-148.5, 9.428, 122.7), (-151.2, 5.102, 123.8), (-157.7, 13.33, 80.35), (-169.6, 0.0, 86.4), (-162.2, 12.32, 82.66), (-166.1, 9.428, 84.63), (-168.7, 5.102, 85.94), (-178.5, 13.33, 43.12), (-189.9, 0.0, 50.09), (-182.9, 12.32, 45.79), (-186.6, 9.428, 48.05), (-189.0, 5.102, 49.56), (-202.2, 13.33, 7.641), (-206.4, 12.32, 10.64), (-209.9, 9.428, 13.19), (-212.2, 5.102, 14.89), (-228.7, 13.33, -25.87), (-238.8, 0.0, -17.2), (-232.5, 12.32, -22.55), (-235.8, 9.428, -19.74), (-238.0, 5.102, -17.86), (-248.6, 13.33, -47.4), (-267.1, 0.0, -47.76), (-255.6, 12.32, -47.54), (-261.6, 9.428, -47.66), (-265.6, 5.102, -47.74), (244.4, 13.33, 173.2), (245.4, 12.32, 178.2), (246.3, 9.428, 182.4), (246.9, 5.102, 185.3), (3.585, 13.33, -299.5), (-4.783, 5.102, -308.6), (-2.82, 9.428, -306.5), (0.1186, 12.32, -303.3)], [], [(63, 68, 105, 7, 8, 9, 10, 11, 12, 13, 109, 100, 95, 91, 86, 81, 76, 72), (29, 34, 38, 42, 46, 51, 55, 59, 19, 6, 5, 4, 3, 2, 1, 0, 15, 24), (6, 19, 21, 22, 23, 20, 110, 111, 112, 109, 13), (0, 1, 8, 7), (1, 2, 9, 8), (2, 3, 10, 9), (3, 4, 11, 10), (4, 5, 12, 11), (5, 6, 13, 12), (29, 24, 26, 32), (32, 26, 27, 31), (31, 27, 28, 30), (30, 28, 25, 64), (34, 29, 32, 37), (37, 32, 31, 36), (36, 31, 30, 35), (35, 30, 64, 33), (38, 34, 37, 41), (41, 37, 36, 40), (40, 36, 35, 39), (39, 35, 33, 77), (42, 38, 41, 45), (45, 41, 40, 44), (44, 40, 39, 43), (43, 39, 77, 82), (46, 42, 45, 49), (49, 45, 44, 48), (48, 44, 43, 47), (47, 43, 82, 87), (51, 46, 49, 54), (54, 49, 48, 53), (53, 48, 47, 52), (52, 47, 87, 50), (55, 51, 54, 58), (58, 54, 53, 57), (57, 53, 52, 56), (56, 52, 50, 96), (59, 55, 58, 62), (62, 58, 57, 61), (61, 57, 56, 60), (60, 56, 96, 101), (14, 25, 28, 16), (16, 28, 27, 17), (17, 27, 26, 18), (18, 26, 24, 15), (19, 59, 62, 21), (21, 62, 61, 22), (22, 61, 60, 23), (23, 60, 101, 20), (64, 25, 69, 67), (67, 69, 70, 66), (66, 70, 71, 65), (65, 71, 68, 63), (33, 64, 67, 75), (75, 67, 66, 74), (74, 66, 65, 73), (73, 65, 63, 72), (77, 33, 75, 80), (80, 75, 74, 79), (79, 74, 73, 78), (78, 73, 72, 76), (82, 77, 80, 85), (85, 80, 79, 84), (84, 79, 78, 83), (83, 78, 76, 81), (87, 82, 85, 90), (90, 85, 84, 89), (89, 84, 83, 88), (88, 83, 81, 86), (50, 87, 90, 94), (94, 90, 89, 93), (93, 89, 88, 92), (92, 88, 86, 91), (96, 50, 94, 99), (99, 94, 93, 98), (98, 93, 92, 97), (97, 92, 91, 95), (101, 96, 99, 104), (104, 99, 98, 103), (103, 98, 97, 102), (102, 97, 95, 100), (105, 68, 71, 106), (106, 71, 70, 107), (107, 70, 69, 108), (108, 69, 25, 14), (20, 101, 104, 110), (110, 104, 103, 111), (111, 103, 102, 112), (112, 102, 100, 109), (14, 16, 17, 18, 15, 0, 7, 105, 106, 107, 108)])
me_circle.polygons.foreach_set('use_smooth', [True] * 90)
_k = set([(0, 1), (0, 7), (0, 15), (1, 2), (1, 8), (2, 3), (2, 9), (3, 4), (3, 10), (4, 5), (4, 11), (5, 6), (5, 12), (6, 13), (6, 19), (7, 8), (7, 105), (8, 9), (9, 10), (10, 11), (11, 12), (12, 13), (13, 109), (14, 16), (14, 25), (14, 108), (15, 18), (15, 24), (16, 17), (16, 28), (17, 18), (17, 27), (18, 26), (19, 21), (19, 59), (20, 23), (20, 101), (20, 110), (21, 22), (21, 62), (22, 23), (22, 61), (23, 60), (24, 26), (24, 29), (25, 28), (25, 64), (25, 69), (26, 27), (26, 32), (27, 28), (27, 31), (28, 30), (29, 32), (29, 34), (30, 31), (30, 35), (30, 64), (31, 32), (31, 36), (32, 37), (33, 35), (33, 64), (33, 75), (33, 77), (34, 37), (34, 38), (35, 36), (35, 39), (36, 37), (36, 40), (37, 41), (38, 41), (38, 42), (39, 40), (39, 43), (39, 77), (40, 41), (40, 44), (41, 45), (42, 45), (42, 46), (43, 44), (43, 47), (43, 82), (44, 45), (44, 48), (45, 49), (46, 49), (46, 51), (47, 48), (47, 52), (47, 87), (48, 49), (48, 53), (49, 54), (50, 52), (50, 87), (50, 94), (50, 96), (51, 54), (51, 55), (52, 53), (52, 56), (53, 54), (53, 57), (54, 58), (55, 58), (55, 59), (56, 57), (56, 60), (56, 96), (57, 58), (57, 61), (58, 62), (59, 62), (60, 61), (60, 101), (61, 62), (63, 65), (63, 68), (63, 72), (64, 67), (65, 66), (65, 71), (65, 73), (66, 67), (66, 70), (66, 74), (67, 69), (67, 75), (68, 71), (68, 105), (69, 70), (69, 108), (70, 71), (70, 107), (71, 106), (72, 73), (72, 76), (73, 74), (73, 78), (74, 75), (74, 79), (75, 80), (76, 78), (76, 81), (77, 80), (77, 82), (78, 79), (78, 83), (79, 80), (79, 84), (80, 85), (81, 83), (81, 86), (82, 85), (82, 87), (83, 84), (83, 88), (84, 85), (84, 89), (85, 90), (86, 88), (86, 91), (87, 90), (88, 89), (88, 92), (89, 90), (89, 93), (90, 94), (91, 92), (91, 95), (92, 93), (92, 97), (93, 94), (93, 98), (94, 99), (95, 97), (95, 100), (96, 99), (96, 101), (97, 98), (97, 102), (98, 99), (98, 103), (99, 104), (100, 102), (100, 109), (101, 104), (102, 103), (102, 112), (103, 104), (103, 111), (104, 110), (105, 106), (106, 107), (107, 108), (109, 112), (110, 111), (111, 112)])
me_circle.attributes.new('sharp_edge', 'BOOLEAN', 'EDGE').data.foreach_set('value', [ (min(e.vertices), max(e.vertices)) in _k for e in me_circle.edges])
_uv = me_circle.uv_layers.new(name='UVMap')
_uv.uv.foreach_set('vector', [0.0, 0.0, 0.0, 0.0, 0.0, 0.0, 0.0, 0.0, 0.0, 0.0, 0.0, 0.0, 0.0, 0.0, 0.0, 0.0, 0.0, 0.0, 0.0, 0.0, 0.0, 0.0, 0.0, 0.0, 0.0, 0.0, 0.0, 0.0, 0.0, 0.0, 0.0, 0.0, 0.0, 0.0, 0.0, 0.0, 0.0, 0.0, 0.0, 0.0, 0.0, 0.0, 0.0, 0.0, 0.0, 0.0, 0.0, 0.0, 0.0, 0.0, 0.0, 0.0, 0.0, 0.0, 0.0, 0.0, 0.0, 0.0, 0.0, 0.0, 0.0, 0.0, 0.0, 0.0, 0.0, 0.0, 0.0, 0.0, 0.0, 0.0, 0.0, 0.0, 0.0, 0.0, 0.0, 0.0, 0.0, 0.0, 0.0, 0.0, 0.0, 0.0, 0.0, 0.0, 0.0, 0.0, 0.0, 0.0, 0.0, 0.0, 0.0, 0.0, 0.0, 0.0, 0.0, 0.0, 0.0, 0.0, 0.0, 0.0, 0.0, 0.0, 0.0, 0.0, 0.0, 0.0, 0.0, 0.0, 0.0, 0.0, 0.0, 0.0, 0.0, 0.0, 0.0, 0.0, 0.0, 0.0, 0.0, 0.0, 0.0, 0.0, 0.0, 0.0, 0.0, 0.0, 0.0, 0.0, 0.0, 0.0, 0.0, 0.0, 0.0, 0.0, 0.0, 0.0, 0.0, 0.0, 0.0, 0.0, 0.0, 0.0, 0.0, 0.0, 0.0, 0.0, 0.0, 0.0, 0.0, 0.0, 0.0, 0.0, 0.0, 0.0, 0.0, 0.0, 0.0, 0.0, 0.0, 0.0, 0.0, 0.0, 0.0, 0.0, 0.0, 0.0, 0.0, 0.0, 0.0, 0.0, 0.0, 0.0, 0.0, 0.0, 0.0, 0.0, 0.0, 0.0, 0.0, 0.0, 0.0, 0.0, 0.0, 0.0, 0.0, 0.0, 0.0, 0.0, 0.0, 0.0, 0.0, 0.0, 0.0, 0.0, 0.0, 0.0, 0.0, 0.0, 0.0, 0.0, 0.0, 0.0, 0.0, 0.0, 0.0, 0.0, 0.0, 0.0, 0.0, 0.0, 0.0, 0.0, 0.0, 0.0, 0.0, 0.0, 0.0, 0.0, 0.0, 0.0, 0.0, 0.0, 0.0, 0.0, 0.0, 0.0, 0.0, 0.0, 0.0, 0.0, 0.0, 0.0, 0.0, 0.0, 0.0, 0.0, 0.0, 0.0, 0.0, 0.0, 0.0, 0.0, 0.0, 0.0, 0.0, 0.0, 0.0, 0.0, 0.0, 0.0, 0.0, 0.0, 0.0, 0.0, 0.0, 0.0, 0.0, 0.0, 0.0, 0.0, 0.0, 0.0, 0.0, 0.0, 0.0, 0.0, 0.0, 0.0, 0.0, 0.0, 0.0, 0.0, 0.0, 0.0, 0.0, 0.0, 0.0, 0.0, 0.0, 0.0, 0.0, 0.0, 0.0, 0.0, 0.0, 0.0, 0.0, 0.0, 0.0, 0.0, 0.0, 0.0, 0.0, 0.0, 0.0, 0.0, 0.0, 0.0, 0.0, 0.0, 0.0, 0.0, 0.0, 0.0, 0.0, 0.0, 0.0, 0.0, 0.0, 0.0, 0.0, 0.0, 0.0, 0.0, 0.0, 0.0, 0.0, 0.0, 0.0, 0.0, 0.0, 0.0, 0.0, 0.0, 0.0, 0.0, 0.0, 0.0, 0.0, 0.0, 0.0, 0.0, 0.0, 0.0, 0.0, 0.0, 0.0, 0.0, 0.0, 0.0, 0.0, 0.0, 0.0, 0.0, 0.0, 0.0, 0.0, 0.0, 0.0, 0.0, 0.0, 0.0, 0.0, 0.0, 0.0, 0.0, 0.0, 0.0, 0.0, 0.0, 0.0, 0.0, 0.0, 0.0, 0.0, 0.0, 0.0, 0.0, 0.0, 0.0, 0.0, 0.0, 0.0, 0.0, 0.0, 0.0, 0.0, 0.0, 0.0, 0.0, 0.0, 0.0, 0.0, 0.0, 0.0, 0.0, 0.0, 0.0, 0.0, 0.0, 0.0, 0.0, 0.0, 0.0, 0.0, 0.0, 0.0, 0.0, 0.0, 0.0, 0.0, 0.0, 0.0, 0.0, 0.0, 0.0, 0.0, 0.0, 0.0, 0.0, 0.0, 0.0, 0.0, 0.0, 0.0, 0.0, 0.0, 0.0, 0.0, 0.0, 0.0, 0.0, 0.0, 0.0, 0.0, 0.0, 0.0, 0.0, 0.0, 0.0, 0.0, 0.0, 0.0, 0.0, 0.0, 0.0, 0.0, 0.0, 0.0, 0.0, 0.0, 0.0, 0.0, 0.0, 0.0, 0.0, 0.0, 0.0, 0.0, 0.0, 0.0, 0.0, 0.0, 0.0, 0.0, 0.0, 0.0, 0.0, 0.0, 0.0, 0.0, 0.0, 0.0, 0.0, 0.0, 0.0, 0.0, 0.0, 0.0, 0.0, 0.0, 0.0, 0.0, 0.0, 0.0, 0.0, 0.0, 0.0, 0.0, 0.0, 0.0, 0.0, 0.0, 0.0, 0.0, 0.0, 0.0, 0.0, 0.0, 0.0, 0.0, 0.0, 0.0, 0.0, 0.0, 0.0, 0.0, 0.0, 0.0, 0.0, 0.0, 0.0, 0.0, 0.0, 0.0, 0.0, 0.0, 0.0, 0.0, 0.0, 0.0, 0.0, 0.0, 0.0, 0.0, 0.0, 0.0, 0.0, 0.0, 0.0, 0.0, 0.0, 0.0, 0.0, 0.0, 0.0, 0.0, 0.0, 0.0, 0.0, 0.0, 0.0, 0.0, 0.0, 0.0, 0.0, 0.0, 0.0, 0.0, 0.0, 0.0, 0.0, 0.0, 0.0, 0.0, 0.0, 0.0, 0.0, 0.0, 0.0, 0.0, 0.0, 0.0, 0.0, 0.0, 0.0, 0.0, 0.0, 0.0, 0.0, 0.0, 0.0, 0.0, 0.0, 0.0, 0.0, 0.0, 0.0, 0.0, 0.0, 0.0, 0.0, 0.0, 0.0, 0.0, 0.0, 0.0, 0.0, 0.0, 0.0, 0.0, 0.0, 0.0, 0.0, 0.0, 0.0, 0.0, 0.0, 0.0, 0.0, 0.0, 0.0, 0.0, 0.0, 0.0, 0.0, 0.0, 0.0, 0.0, 0.0, 0.0, 0.0, 0.0, 0.0, 0.0, 0.0, 0.0, 0.0, 0.0, 0.0, 0.0, 0.0, 0.0, 0.0, 0.0, 0.0, 0.0, 0.0, 0.0, 0.0, 0.0, 0.0, 0.0, 0.0, 0.0, 0.0, 0.0, 0.0, 0.0, 0.0, 0.0, 0.0, 0.0, 0.0, 0.0, 0.0, 0.0, 0.0, 0.0, 0.0, 0.0, 0.0, 0.0, 0.0, 0.0, 0.0, 0.0, 0.0, 0.0, 0.0, 0.0, 0.0, 0.0, 0.0, 0.0, 0.0, 0.0, 0.0, 0.0, 0.0, 0.0, 0.0, 0.0, 0.0, 0.0, 0.0, 0.0, 0.0, 0.0, 0.0, 0.0, 0.0, 0.0, 0.0, 0.0, 0.0, 0.0, 0.0, 0.0, 0.0, 0.0, 0.0, 0.0, 0.0, 0.0, 0.0, 0.0, 0.0, 0.0, 0.0, 0.0, 0.0, 0.0, 0.0, 0.0, 0.0, 0.0, 0.0, 0.0, 0.0, 0.0, 0.0, 0.0, 0.0, 0.0, 0.0, 0.0, 0.0, 0.0, 0.0, 0.0, 0.0, 0.0, 0.0, 0.0, 0.0, 0.0, 0.0, 0.0, 0.0, 0.0, 0.0, 0.0, 0.0, 0.0, 0.0, 0.0, 0.0, 0.0, 0.0, 0.0, 0.0, 0.0, 0.0, 0.0, 0.0, 0.0, 0.0, 0.0, 0.0, 0.0, 0.0, 0.0, 0.0, 0.0, 0.0, 0.0, 0.0, 0.0, 0.0, 0.0, 0.0, 0.0, 0.0, 0.0, 0.0, 0.0, 0.0, 0.0, 0.0, 0.0, 0.0, 0.0, 0.0, 0.0, 0.0, 0.0, 0.0, 0.0, 0.0, 0.0, 0.0, 0.0, 0.0, 0.0, 0.0, 0.0, 0.0, 0.0, 0.0, 0.0, 0.0, 0.0, 0.0, 0.0, 0.0, 0.0, 0.0, 0.0, 0.0, 0.0, 0.0, 0.0, 0.0, 0.0, 0.0, 0.0, 0.0, 0.0, 0.0, 0.0, 0.0, 0.0, 0.0])
me_circle.use_remesh_fix_poles = True
me_circle.use_remesh_preserve_attributes = False
me_circle.use_mirror_vertex_groups = False
me_circle.update()
me_circle.normals_split_custom_set([tuple(v) for v in zip(*[iter([0.0, 1.0, 1.907e-09, 0.0, 1.0, 1.907e-09, 0.0, 1.0, 1.907e-09, 0.0, 1.0, 1.907e-09, 0.0, 1.0, 1.907e-09, 0.0, 1.0, 1.907e-09, 0.0, 1.0, 1.907e-09, 0.0, 1.0, 1.907e-09, 0.0, 1.0, 1.907e-09, 0.0, 1.0, 1.907e-09, 0.0, 1.0, 1.907e-09, 0.0, 1.0, 1.907e-09, 0.0, 1.0, 1.907e-09, 0.0, 1.0, 1.907e-09, 0.0, 1.0, 1.907e-09, 0.0, 1.0, 1.907e-09, 0.0, 1.0, 1.907e-09, 0.0, 1.0, 1.907e-09, 0.0, -1.0, -3.212e-09, 0.0, -1.0, -3.212e-09, 0.0, -1.0, -3.212e-09, 0.0, -1.0, -3.212e-09, 0.0, -1.0, -3.212e-09, 0.0, -1.0, -3.212e-09, 0.0, -1.0, -3.212e-09, 0.0, -1.0, -3.212e-09, 0.0, -1.0, -3.212e-09, 0.0, -1.0, -3.212e-09, 0.0, -1.0, -3.212e-09, 0.0, -1.0, -3.212e-09, 0.0, -1.0, -3.212e-09, 0.0, -1.0, -3.212e-09, 0.0, -1.0, -3.212e-09, 0.0, -1.0, -3.212e-09, 0.0, -1.0, -3.212e-09, 0.0, -1.0, -3.212e-09, 0.7343, 0.0, -0.6788, 0.7343, 0.0, -0.6788, 0.7343, 0.0, -0.6788, 0.7343, 0.0, -0.6788, 0.7343, 0.0, -0.6788, 0.7343, 0.0, -0.6788, 0.7343, 0.0, -0.6788, 0.7343, 0.0, -0.6788, 0.7343, 0.0, -0.6788, 0.7343, 0.0, -0.6788, 0.7343, 0.0, -0.6788, 0.9625, 0.0, -0.2714, 0.9625, 0.0, -0.2714, 0.9625, 0.0, -0.2714, 0.9625, 0.0, -0.2714, 0.9382, 0.0, -0.3461, 0.9382, 0.0, -0.3461, 0.9382, 0.0, -0.3461, 0.9382, 0.0, -0.3461, 0.9081, 0.0, -0.4187, 0.9081, 0.0, -0.4187, 0.9081, 0.0, -0.4187, 0.9081, 0.0, -0.4187, 0.8725, 0.0, -0.4886, 0.8725, 0.0, -0.4886, 0.8725, 0.0, -0.4886, 0.8725, 0.0, -0.4886, 0.8315, 0.0, -0.5556, 0.8315, 0.0, -0.5556, 0.8315, 0.0, -0.5556, 0.8315, 0.0, -0.5556, 0.7853, 0.0, -0.6191, 0.7853, 0.0, -0.6191, 0.7853, 0.0, -0.6191, 0.7853, 0.0, -0.6191, -0.1913, -0.9808, 0.03806, -0.1913, -0.9808, 0.03806, -0.1913, -0.9808, 0.03806, -0.1913, -0.9808, 0.03806, -0.5449, -0.8315, 0.1084, -0.5449, -0.8315, 0.1084, -0.5449, -0.8315, 0.1084, -0.5449, -0.8315, 0.1084, -0.8155, -0.5556, 0.1622, -0.8155, -0.5556, 0.1622, -0.8155, -0.5556, 0.1622, -0.8155, -0.5556, 0.1622, -0.9619, -0.1951, 0.1913, -0.9619, -0.1951, 0.1913, -0.9619, -0.1951, 0.1913, -0.9619, -0.1951, 0.1913, -0.1878, -0.9808, 0.05296, -0.1878, -0.9808, 0.05296, -0.1878, -0.9808, 0.05296, -0.1878, -0.9808, 0.05296, -0.5347, -0.8315, 0.1508, -0.5347, -0.8315, 0.1508, -0.5347, -0.8315, 0.1508, -0.5347, -0.8315, 0.1508, -0.8003, -0.5556, 0.2257, -0.8003, -0.5556, 0.2257, -0.8003, -0.5556, 0.2257, -0.8003, -0.5556, 0.2257, -0.944, -0.1951, 0.2662, -0.944, -0.1951, 0.2662, -0.944, -0.1951, 0.2662, -0.944, -0.1951, 0.2662, -0.183, -0.9808, 0.06752, -0.183, -0.9808, 0.06752, -0.183, -0.9808, 0.06752, -0.183, -0.9808, 0.06752, -0.5212, -0.8315, 0.1923, -0.5212, -0.8315, 0.1923, -0.5212, -0.8315, 0.1923, -0.5212, -0.8315, 0.1923, -0.7801, -0.5556, 0.2878, -0.7801, -0.5556, 0.2878, -0.7801, -0.5556, 0.2878, -0.7801, -0.5556, 0.2878, -0.9202, -0.1951, 0.3395, -0.9202, -0.1951, 0.3395, -0.9202, -0.1951, 0.3395, -0.9202, -0.1951, 0.3395, -0.1772, -0.9808, 0.08168, -0.1772, -0.9808, 0.08168, -0.1772, -0.9808, 0.08168, -0.1772, -0.9808, 0.08168, -0.5045, -0.8315, 0.2326, -0.5045, -0.8315, 0.2326, -0.5045, -0.8315, 0.2326, -0.5045, -0.8315, 0.2326, -0.7551, -0.5556, 0.3481, -0.7551, -0.5556, 0.3481, -0.7551, -0.5556, 0.3481, -0.7551, -0.5556, 0.3481, -0.8907, -0.1951, 0.4106, -0.8907, -0.1951, 0.4106, -0.8907, -0.1951, 0.4106, -0.8907, -0.1951, 0.4106, -0.1702, -0.9808, 0.09532, -0.1702, -0.9808, 0.09532, -0.1702, -0.9808, 0.09532, -0.1702, -0.9808, 0.09532, -0.4847, -0.8315, 0.2715, -0.4847, -0.8315, 0.2715, -0.4847, -0.8315, 0.2715, -0.4847, -0.8315, 0.2715, -0.7255, -0.5556, 0.4063, -0.7255, -0.5556, 0.4063, -0.7255, -0.5556, 0.4063, -0.7255, -0.5556, 0.4063, -0.8557, -0.1951, 0.4792, -0.8557, -0.1951, 0.4792, -0.8557, -0.1951, 0.4792, -0.8557, -0.1951, 0.4792, -0.1622, -0.9808, 0.1084, -0.1622, -0.9808, 0.1084, -0.1622, -0.9808, 0.1084, -0.1622, -0.9808, 0.1084, -0.4619, -0.8315, 0.3087, -0.4619, -0.8315, 0.3087, -0.4619, -0.8315, 0.3087, -0.4619, -0.8315, 0.3087, -0.6913, -0.5556, 0.4619, -0.6913, -0.5556, 0.4619, -0.6913, -0.5556, 0.4619, -0.6913, -0.5556, 0.4619, -0.8155, -0.1951, 0.5449, -0.8155, -0.1951, 0.5449, -0.8155, -0.1951, 0.5449, -0.8155, -0.1951, 0.5449, -0.1532, -0.9808, 0.1208, -0.1532, -0.9808, 0.1208, -0.1532, -0.9808, 0.1208, -0.1532, -0.9808, 0.1208, -0.4363, -0.8315, 0.344, -0.4363, -0.8315, 0.344, -0.4363, -0.8315, 0.344, -0.4363, -0.8315, 0.344, -0.653, -0.5556, 0.5148, -0.653, -0.5556, 0.5148, -0.653, -0.5556, 0.5148, -0.653, -0.5556, 0.5148, -0.7702, -0.1951, 0.6072, -0.7702, -0.1951, 0.6072, -0.7702, -0.1951, 0.6072, -0.7702, -0.1951, 0.6072, -0.1433, -0.9808, 0.1324, -0.1433, -0.9808, 0.1324, -0.1433, -0.9808, 0.1324, -0.1433, -0.9808, 0.1324, -0.408, -0.8315, 0.3771, -0.408, -0.8315, 0.3771, -0.408, -0.8315, 0.3771, -0.408, -0.8315, 0.3771, -0.6106, -0.5556, 0.5644, -0.6106, -0.5556, 0.5644, -0.6106, -0.5556, 0.5644, -0.6106, -0.5556, 0.5644, -0.7202, -0.1951, 0.6658, -0.7202, -0.1951, 0.6658, -0.7202, -0.1951, 0.6658, -0.7202, -0.1951, 0.6658, 0.1534, -0.1951, 0.9687, 0.1534, -0.1951, 0.9687, 0.1534, -0.1951, 0.9687, 0.1534, -0.1951, 0.9687, 0.1301, -0.5556, 0.8212, 0.1301, -0.5556, 0.8212, 0.1301, -0.5556, 0.8212, 0.1301, -0.5556, 0.8212, 0.08691, -0.8315, 0.5487, 0.08691, -0.8315, 0.5487, 0.08691, -0.8315, 0.5487, 0.08691, -0.8315, 0.5487, 0.03052, -0.9808, 0.1927, 0.03052, -0.9808, 0.1927, 0.03052, -0.9808, 0.1927, 0.03052, -0.9808, 0.1927, -0.138, -0.9808, -0.1379, -0.138, -0.9808, -0.1379, -0.138, -0.9808, -0.1379, -0.138, -0.9808, -0.1379, -0.3928, -0.8315, -0.3928, -0.3928, -0.8315, -0.3928, -0.3928, -0.8315, -0.3928, -0.3928, -0.8315, -0.3928, -0.5879, -0.5556, -0.5879, -0.5879, -0.5556, -0.5879, -0.5879, -0.5556, -0.5879, -0.5879, -0.5556, -0.5879, -0.6935, -0.1951, -0.6935, -0.6935, -0.1951, -0.6935, -0.6935, -0.1951, -0.6935, -0.6935, -0.1951, -0.6935, -0.9619, 0.1951, 0.1913, -0.9619, 0.1951, 0.1913, -0.9619, 0.1951, 0.1913, -0.9619, 0.1951, 0.1913, -0.8155, 0.5556, 0.1622, -0.8155, 0.5556, 0.1622, -0.8155, 0.5556, 0.1622, -0.8155, 0.5556, 0.1622, -0.5449, 0.8315, 0.1084, -0.5449, 0.8315, 0.1084, -0.5449, 0.8315, 0.1084, -0.5449, 0.8315, 0.1084, -0.1913, 0.9808, 0.03806, -0.1913, 0.9808, 0.03806, -0.1913, 0.9808, 0.03806, -0.1913, 0.9808, 0.03806, -0.944, 0.1951, 0.2662, -0.944, 0.1951, 0.2662, -0.944, 0.1951, 0.2662, -0.944, 0.1951, 0.2662, -0.8003, 0.5556, 0.2257, -0.8003, 0.5556, 0.2257, -0.8003, 0.5556, 0.2257, -0.8003, 0.5556, 0.2257, -0.5347, 0.8315, 0.1508, -0.5347, 0.8315, 0.1508, -0.5347, 0.8315, 0.1508, -0.5347, 0.8315, 0.1508, -0.1878, 0.9808, 0.05296, -0.1878, 0.9808, 0.05296, -0.1878, 0.9808, 0.05296, -0.1878, 0.9808, 0.05296, -0.9202, 0.1951, 0.3395, -0.9202, 0.1951, 0.3395, -0.9202, 0.1951, 0.3395, -0.9202, 0.1951, 0.3395, -0.7801, 0.5556, 0.2878, -0.7801, 0.5556, 0.2878, -0.7801, 0.5556, 0.2878, -0.7801, 0.5556, 0.2878, -0.5212, 0.8315, 0.1923, -0.5212, 0.8315, 0.1923, -0.5212, 0.8315, 0.1923, -0.5212, 0.8315, 0.1923, -0.183, 0.9808, 0.06752, -0.183, 0.9808, 0.06752, -0.183, 0.9808, 0.06752, -0.183, 0.9808, 0.06752, -0.8907, 0.1951, 0.4106, -0.8907, 0.1951, 0.4106, -0.8907, 0.1951, 0.4106, -0.8907, 0.1951, 0.4106, -0.7551, 0.5556, 0.3481, -0.7551, 0.5556, 0.3481, -0.7551, 0.5556, 0.3481, -0.7551, 0.5556, 0.3481, -0.5045, 0.8315, 0.2326, -0.5045, 0.8315, 0.2326, -0.5045, 0.8315, 0.2326, -0.5045, 0.8315, 0.2326, -0.1772, 0.9808, 0.08168, -0.1772, 0.9808, 0.08168, -0.1772, 0.9808, 0.08168, -0.1772, 0.9808, 0.08168, -0.8557, 0.1951, 0.4792, -0.8557, 0.1951, 0.4792, -0.8557, 0.1951, 0.4792, -0.8557, 0.1951, 0.4792, -0.7255, 0.5556, 0.4063, -0.7255, 0.5556, 0.4063, -0.7255, 0.5556, 0.4063, -0.7255, 0.5556, 0.4063, -0.4847, 0.8315, 0.2715, -0.4847, 0.8315, 0.2715, -0.4847, 0.8315, 0.2715, -0.4847, 0.8315, 0.2715, -0.1702, 0.9808, 0.09532, -0.1702, 0.9808, 0.09532, -0.1702, 0.9808, 0.09532, -0.1702, 0.9808, 0.09532, -0.8155, 0.1951, 0.5449, -0.8155, 0.1951, 0.5449, -0.8155, 0.1951, 0.5449, -0.8155, 0.1951, 0.5449, -0.6913, 0.5556, 0.4619, -0.6913, 0.5556, 0.4619, -0.6913, 0.5556, 0.4619, -0.6913, 0.5556, 0.4619, -0.4619, 0.8315, 0.3087, -0.4619, 0.8315, 0.3087, -0.4619, 0.8315, 0.3087, -0.4619, 0.8315, 0.3087, -0.1622, 0.9808, 0.1084, -0.1622, 0.9808, 0.1084, -0.1622, 0.9808, 0.1084, -0.1622, 0.9808, 0.1084, -0.7702, 0.1951, 0.6072, -0.7702, 0.1951, 0.6072, -0.7702, 0.1951, 0.6072, -0.7702, 0.1951, 0.6072, -0.653, 0.5556, 0.5148, -0.653, 0.5556, 0.5148, -0.653, 0.5556, 0.5148, -0.653, 0.5556, 0.5148, -0.4363, 0.8315, 0.344, -0.4363, 0.8315, 0.344, -0.4363, 0.8315, 0.344, -0.4363, 0.8315, 0.344, -0.1532, 0.9808, 0.1208, -0.1532, 0.9808, 0.1208, -0.1532, 0.9808, 0.1208, -0.1532, 0.9808, 0.1208, -0.7202, 0.1951, 0.6658, -0.7202, 0.1951, 0.6658, -0.7202, 0.1951, 0.6658, -0.7202, 0.1951, 0.6658, -0.6106, 0.5556, 0.5644, -0.6106, 0.5556, 0.5644, -0.6106, 0.5556, 0.5644, -0.6106, 0.5556, 0.5644, -0.408, 0.8315, 0.3771, -0.408, 0.8315, 0.3771, -0.408, 0.8315, 0.3771, -0.408, 0.8315, 0.3771, -0.1433, 0.9808, 0.1324, -0.1433, 0.9808, 0.1324, -0.1433, 0.9808, 0.1324, -0.1433, 0.9808, 0.1324, 0.03052, 0.9808, 0.1927, 0.03052, 0.9808, 0.1927, 0.03052, 0.9808, 0.1927, 0.03052, 0.9808, 0.1927, 0.08691, 0.8315, 0.5487, 0.08691, 0.8315, 0.5487, 0.08691, 0.8315, 0.5487, 0.08691, 0.8315, 0.5487, 0.1301, 0.5556, 0.8212, 0.1301, 0.5556, 0.8212, 0.1301, 0.5556, 0.8212, 0.1301, 0.5556, 0.8212, 0.1534, 0.1951, 0.9687, 0.1534, 0.1951, 0.9687, 0.1534, 0.1951, 0.9687, 0.1534, 0.1951, 0.9687, -0.6935, 0.1951, -0.6935, -0.6935, 0.1951, -0.6935, -0.6935, 0.1951, -0.6935, -0.6935, 0.1951, -0.6935, -0.5879, 0.5556, -0.5879, -0.5879, 0.5556, -0.5879, -0.5879, 0.5556, -0.5879, -0.5879, 0.5556, -0.5879, -0.3928, 0.8315, -0.3928, -0.3928, 0.8315, -0.3928, -0.3928, 0.8315, -0.3928, -0.3928, 0.8315, -0.3928, -0.1379, 0.9808, -0.1379, -0.1379, 0.9808, -0.1379, -0.1379, 0.9808, -0.1379, -0.1379, 0.9808, -0.1379, 0.9808, -3.389e-07, -0.1951, 0.9808, -3.389e-07, -0.1951, 0.9808, -3.389e-07, -0.1951, 0.9808, -3.389e-07, -0.1951, 0.9808, -3.389e-07, -0.1951, 0.9808, -3.389e-07, -0.1951, 0.9808, -3.389e-07, -0.1951, 0.9808, -3.389e-07, -0.1951, 0.9808, -3.389e-07, -0.1951, 0.9808, -3.389e-07, -0.1951, 0.9808, -3.389e-07, -0.1951])] * 3)])

# ---- objects
ob_platform_collidable = bpy.data.objects.new('Platform collidable', me_circle_002)
ob_platform_lights = bpy.data.objects.new('Platform lights', me_cylinder_001)
ob_platform_trigger = bpy.data.objects.new('Platform trigger', me_circle_001)
ob_platform_visible = bpy.data.objects.new('Platform visible', me_circle)

# ---- transforms, parenting, visibility, modifiers, constraints
ob_platform_collidable.location = (0.0, 0.0, -2.98e-08)
ob_platform_collidable.rotation_euler = (1.571, -1.968e-08, -0.4712)
ob_platform_collidable.scale = (0.03, 0.03, 0.03)
ob_platform_collidable.color = (0.8, 0.8, 0.8, 1.0)
ob_platform_collidable.lineart.crease_threshold = 0.0
ob_platform_lights.location = (1.192e-07, 0.0, 1.49e-08)
ob_platform_lights.rotation_euler = (-1.571, 2.136, 1.257)
ob_platform_lights.scale = (0.05499, 0.05499, 5.335)
ob_platform_lights.lineart.crease_threshold = 0.0
ob_platform_trigger.location = (0.0, 0.0, -2.98e-08)
ob_platform_trigger.rotation_euler = (1.571, -1.968e-08, -0.4712)
ob_platform_trigger.scale = (0.03, 0.03, 0.03)
ob_platform_trigger.color = (0.8, 0.8, 0.8, 1.0)
ob_platform_trigger.lineart.crease_threshold = 0.0
ob_platform_visible.location = (0.0, 0.0, -2.98e-08)
ob_platform_visible.rotation_euler = (1.571, -1.968e-08, -0.4712)
ob_platform_visible.scale = (0.03, 0.03, 0.03)
ob_platform_visible.color = (0.8, 0.8, 0.8, 1.0)
ob_platform_visible.lineart.crease_threshold = 0.0

# ---- collection membership
scene.collection.objects.link(ob_platform_collidable)
scene.collection.objects.link(ob_platform_lights)
scene.collection.objects.link(ob_platform_trigger)
scene.collection.objects.link(ob_platform_visible)

# ---- scene / render settings (as saved in the file)
scene.frame_start = 1; scene.frame_end = 250; scene.frame_set(2)
scene.render.engine = 'BLENDER_EEVEE_NEXT'
scene.cycles.use_denoising = False
scene.cycles.samples = 128
scene.cycles.sampling_pattern = 'TABULATED_SOBOL'
scene.cycles.use_adaptive_sampling = False
scene.cycles.use_light_tree = False
scene.view_settings.view_transform = 'Filmic'
bpy.context.view_layer.update()

# ---- added for rendering (the .blend has no active camera and no usable light): camera, sun
cam_auto = bpy.data.cameras.new('AutoCamera')
cam_auto.lens = 50.0
cam_auto.sensor_width = 36.0
cam_auto.clip_end = 1000.0
ob_auto_camera = bpy.data.objects.new('AutoCamera', cam_auto)
scene.collection.objects.link(ob_auto_camera)
ob_auto_camera.location = (31.416, -36.4941, 24.905)
ob_auto_camera.rotation_euler = (1.09748, -7.21219e-08, 0.694738)
scene.camera = ob_auto_camera
light_auto_sun = bpy.data.lights.new('AutoSun', 'SUN')
light_auto_sun.energy = 3.0
light_auto_sun.angle = 0.0523599
ob_auto_sun = bpy.data.objects.new('AutoSun', light_auto_sun)
scene.collection.objects.link(ob_auto_sun)
ob_auto_sun.rotation_euler = (0.872665, 0.174533, 0.523599)
bpy.context.view_layer.update()
